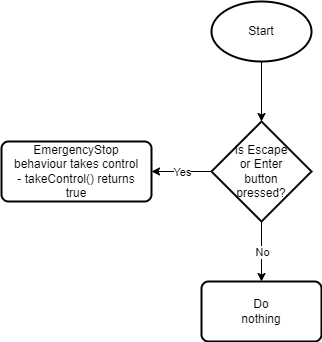

The diagram above was exported from draw.io. Its source (the exported page's mxGraphModel, read from the mxfile embedded in the PNG):
<mxGraphModel dx="585" dy="881" grid="1" gridSize="10" guides="1" tooltips="1" connect="1" arrows="1" fold="1" page="0" pageScale="1" pageWidth="850" pageHeight="1100" math="0" shadow="0">
  <root>
    <mxCell id="0" />
    <mxCell id="1" parent="0" />
    <mxCell id="JTyZlboqdMOZ_jNhnHSB-3" value="" style="group" vertex="1" connectable="0" parent="1">
      <mxGeometry x="200" y="-160" width="100" height="60" as="geometry" />
    </mxCell>
    <mxCell id="JTyZlboqdMOZ_jNhnHSB-1" value="" style="strokeWidth=2;html=1;shape=mxgraph.flowchart.start_1;whiteSpace=wrap;hachureGap=4;" vertex="1" parent="JTyZlboqdMOZ_jNhnHSB-3">
      <mxGeometry width="100" height="60" as="geometry" />
    </mxCell>
    <mxCell id="JTyZlboqdMOZ_jNhnHSB-2" value="Start" style="text;html=1;strokeColor=none;fillColor=none;align=center;verticalAlign=middle;whiteSpace=wrap;rounded=0;hachureGap=4;" vertex="1" parent="JTyZlboqdMOZ_jNhnHSB-3">
      <mxGeometry x="20" y="15" width="60" height="30" as="geometry" />
    </mxCell>
    <mxCell id="JTyZlboqdMOZ_jNhnHSB-5" value="" style="endArrow=classic;html=1;rounded=0;sourcePerimeterSpacing=8;targetPerimeterSpacing=8;curved=1;entryX=0.5;entryY=0;entryDx=0;entryDy=0;entryPerimeter=0;exitX=0.5;exitY=1;exitDx=0;exitDy=0;exitPerimeter=0;" edge="1" parent="1" source="JTyZlboqdMOZ_jNhnHSB-1" target="JTyZlboqdMOZ_jNhnHSB-4">
      <mxGeometry width="50" height="50" relative="1" as="geometry">
        <mxPoint x="160" y="-20" as="sourcePoint" />
        <mxPoint x="210" y="-70" as="targetPoint" />
      </mxGeometry>
    </mxCell>
    <mxCell id="JTyZlboqdMOZ_jNhnHSB-7" value="" style="group" vertex="1" connectable="0" parent="1">
      <mxGeometry x="200" y="-40" width="100" height="100" as="geometry" />
    </mxCell>
    <mxCell id="JTyZlboqdMOZ_jNhnHSB-4" value="" style="strokeWidth=2;html=1;shape=mxgraph.flowchart.decision;whiteSpace=wrap;hachureGap=4;" vertex="1" parent="JTyZlboqdMOZ_jNhnHSB-7">
      <mxGeometry width="100" height="100" as="geometry" />
    </mxCell>
    <mxCell id="JTyZlboqdMOZ_jNhnHSB-6" value="Is Escape or Enter button pressed?" style="text;html=1;strokeColor=none;fillColor=none;align=center;verticalAlign=middle;whiteSpace=wrap;rounded=0;hachureGap=4;" vertex="1" parent="JTyZlboqdMOZ_jNhnHSB-7">
      <mxGeometry x="20" y="35" width="60" height="30" as="geometry" />
    </mxCell>
    <mxCell id="JTyZlboqdMOZ_jNhnHSB-9" value="" style="endArrow=classic;html=1;rounded=0;sourcePerimeterSpacing=8;targetPerimeterSpacing=8;curved=1;entryX=0.5;entryY=0;entryDx=0;entryDy=0;exitX=0.5;exitY=1;exitDx=0;exitDy=0;exitPerimeter=0;" edge="1" parent="1" source="JTyZlboqdMOZ_jNhnHSB-4" target="JTyZlboqdMOZ_jNhnHSB-8">
      <mxGeometry relative="1" as="geometry">
        <mxPoint x="160" y="70" as="sourcePoint" />
        <mxPoint x="260" y="70" as="targetPoint" />
      </mxGeometry>
    </mxCell>
    <mxCell id="JTyZlboqdMOZ_jNhnHSB-10" value="No" style="edgeLabel;resizable=0;html=1;align=center;verticalAlign=middle;hachureGap=4;" connectable="0" vertex="1" parent="JTyZlboqdMOZ_jNhnHSB-9">
      <mxGeometry relative="1" as="geometry" />
    </mxCell>
    <mxCell id="JTyZlboqdMOZ_jNhnHSB-12" value="" style="group" vertex="1" connectable="0" parent="1">
      <mxGeometry x="190" y="120" width="120" height="60" as="geometry" />
    </mxCell>
    <mxCell id="JTyZlboqdMOZ_jNhnHSB-8" value="" style="rounded=1;whiteSpace=wrap;html=1;absoluteArcSize=1;arcSize=14;strokeWidth=2;hachureGap=4;" vertex="1" parent="JTyZlboqdMOZ_jNhnHSB-12">
      <mxGeometry width="120" height="60" as="geometry" />
    </mxCell>
    <mxCell id="JTyZlboqdMOZ_jNhnHSB-11" value="Do nothing" style="text;html=1;strokeColor=none;fillColor=none;align=center;verticalAlign=middle;whiteSpace=wrap;rounded=0;hachureGap=4;" vertex="1" parent="JTyZlboqdMOZ_jNhnHSB-12">
      <mxGeometry x="30" y="15" width="60" height="30" as="geometry" />
    </mxCell>
    <mxCell id="JTyZlboqdMOZ_jNhnHSB-15" value="" style="group" vertex="1" connectable="0" parent="1">
      <mxGeometry x="-10" y="-20" width="150" height="60" as="geometry" />
    </mxCell>
    <mxCell id="JTyZlboqdMOZ_jNhnHSB-13" value="" style="rounded=1;whiteSpace=wrap;html=1;absoluteArcSize=1;arcSize=14;strokeWidth=2;hachureGap=4;" vertex="1" parent="JTyZlboqdMOZ_jNhnHSB-15">
      <mxGeometry width="150" height="60" as="geometry" />
    </mxCell>
    <mxCell id="JTyZlboqdMOZ_jNhnHSB-14" value="EmergencyStop behaviour takes control - takeControl() returns true" style="text;html=1;strokeColor=none;fillColor=none;align=center;verticalAlign=middle;whiteSpace=wrap;rounded=0;hachureGap=4;" vertex="1" parent="JTyZlboqdMOZ_jNhnHSB-15">
      <mxGeometry x="10" y="15" width="130" height="30" as="geometry" />
    </mxCell>
    <mxCell id="JTyZlboqdMOZ_jNhnHSB-16" value="" style="endArrow=classic;html=1;rounded=0;sourcePerimeterSpacing=8;targetPerimeterSpacing=8;curved=1;entryX=1;entryY=0.5;entryDx=0;entryDy=0;exitX=0;exitY=0.5;exitDx=0;exitDy=0;exitPerimeter=0;" edge="1" parent="1" source="JTyZlboqdMOZ_jNhnHSB-4" target="JTyZlboqdMOZ_jNhnHSB-13">
      <mxGeometry relative="1" as="geometry">
        <mxPoint x="100" y="70" as="sourcePoint" />
        <mxPoint x="200" y="70" as="targetPoint" />
      </mxGeometry>
    </mxCell>
    <mxCell id="JTyZlboqdMOZ_jNhnHSB-17" value="Yes" style="edgeLabel;resizable=0;html=1;align=center;verticalAlign=middle;hachureGap=4;" connectable="0" vertex="1" parent="JTyZlboqdMOZ_jNhnHSB-16">
      <mxGeometry relative="1" as="geometry" />
    </mxCell>
  </root>
</mxGraphModel>